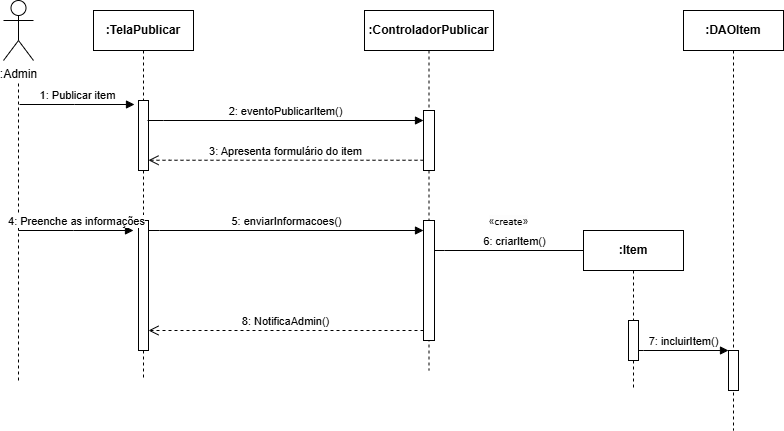

The diagram above was exported from draw.io. Its source (the exported page's mxGraphModel, read from the mxfile embedded in the PNG):
<mxGraphModel dx="1106" dy="577" grid="1" gridSize="10" guides="1" tooltips="1" connect="1" arrows="1" fold="1" page="1" pageScale="1" pageWidth="850" pageHeight="1100" math="0" shadow="0">
  <root>
    <mxCell id="0" />
    <mxCell id="1" parent="0" />
    <mxCell id="aM9ryv3xv72pqoxQDRHE-1" value=":TelaPublicar" style="shape=umlLifeline;perimeter=lifelinePerimeter;whiteSpace=wrap;html=1;container=0;dropTarget=0;collapsible=0;recursiveResize=0;outlineConnect=0;portConstraint=eastwest;newEdgeStyle={&quot;edgeStyle&quot;:&quot;elbowEdgeStyle&quot;,&quot;elbow&quot;:&quot;vertical&quot;,&quot;curved&quot;:0,&quot;rounded&quot;:0};fontStyle=1" parent="1" vertex="1">
      <mxGeometry x="110" y="40" width="100" height="370" as="geometry" />
    </mxCell>
    <mxCell id="aM9ryv3xv72pqoxQDRHE-2" value="" style="html=1;points=[];perimeter=orthogonalPerimeter;outlineConnect=0;targetShapes=umlLifeline;portConstraint=eastwest;newEdgeStyle={&quot;edgeStyle&quot;:&quot;elbowEdgeStyle&quot;,&quot;elbow&quot;:&quot;vertical&quot;,&quot;curved&quot;:0,&quot;rounded&quot;:0};" parent="aM9ryv3xv72pqoxQDRHE-1" vertex="1">
      <mxGeometry x="45" y="90" width="10" height="70" as="geometry" />
    </mxCell>
    <mxCell id="aM9ryv3xv72pqoxQDRHE-4" value="" style="html=1;points=[];perimeter=orthogonalPerimeter;outlineConnect=0;targetShapes=umlLifeline;portConstraint=eastwest;newEdgeStyle={&quot;edgeStyle&quot;:&quot;elbowEdgeStyle&quot;,&quot;elbow&quot;:&quot;vertical&quot;,&quot;curved&quot;:0,&quot;rounded&quot;:0};" parent="aM9ryv3xv72pqoxQDRHE-1" vertex="1">
      <mxGeometry x="45" y="210" width="10" height="130" as="geometry" />
    </mxCell>
    <mxCell id="aM9ryv3xv72pqoxQDRHE-5" value=":ControladorPublicar" style="shape=umlLifeline;perimeter=lifelinePerimeter;whiteSpace=wrap;html=1;container=0;dropTarget=0;collapsible=0;recursiveResize=0;outlineConnect=0;portConstraint=eastwest;newEdgeStyle={&quot;edgeStyle&quot;:&quot;elbowEdgeStyle&quot;,&quot;elbow&quot;:&quot;vertical&quot;,&quot;curved&quot;:0,&quot;rounded&quot;:0};fontStyle=1" parent="1" vertex="1">
      <mxGeometry x="381" y="40" width="129" height="360" as="geometry" />
    </mxCell>
    <mxCell id="aM9ryv3xv72pqoxQDRHE-6" value="" style="html=1;points=[];perimeter=orthogonalPerimeter;outlineConnect=0;targetShapes=umlLifeline;portConstraint=eastwest;newEdgeStyle={&quot;edgeStyle&quot;:&quot;elbowEdgeStyle&quot;,&quot;elbow&quot;:&quot;vertical&quot;,&quot;curved&quot;:0,&quot;rounded&quot;:0};" parent="aM9ryv3xv72pqoxQDRHE-5" vertex="1">
      <mxGeometry x="59" y="100" width="11" height="60" as="geometry" />
    </mxCell>
    <mxCell id="6MnSUEA_1wMFC0ZPBEWw-12" value="" style="html=1;points=[];perimeter=orthogonalPerimeter;outlineConnect=0;targetShapes=umlLifeline;portConstraint=eastwest;newEdgeStyle={&quot;edgeStyle&quot;:&quot;elbowEdgeStyle&quot;,&quot;elbow&quot;:&quot;vertical&quot;,&quot;curved&quot;:0,&quot;rounded&quot;:0};" parent="aM9ryv3xv72pqoxQDRHE-5" vertex="1">
      <mxGeometry x="59" y="210" width="11" height="120" as="geometry" />
    </mxCell>
    <mxCell id="aM9ryv3xv72pqoxQDRHE-7" value="2: eventoPublicarItem()" style="html=1;verticalAlign=bottom;endArrow=block;edgeStyle=elbowEdgeStyle;elbow=vertical;curved=0;rounded=0;" parent="1" target="aM9ryv3xv72pqoxQDRHE-6" edge="1">
      <mxGeometry x="0.0021" relative="1" as="geometry">
        <mxPoint x="164" y="150" as="sourcePoint" />
        <Array as="points">
          <mxPoint x="180" y="150" />
        </Array>
        <mxPoint x="426" y="150" as="targetPoint" />
        <mxPoint as="offset" />
      </mxGeometry>
    </mxCell>
    <mxCell id="lWdhu7-q25YcLE0woq7k-3" value=":Admin" style="shape=umlActor;verticalLabelPosition=bottom;verticalAlign=top;html=1;outlineConnect=0;" parent="1" vertex="1">
      <mxGeometry x="20" y="30" width="30" height="60" as="geometry" />
    </mxCell>
    <mxCell id="lWdhu7-q25YcLE0woq7k-4" value="1: Publicar item" style="html=1;verticalAlign=bottom;endArrow=block;edgeStyle=elbowEdgeStyle;elbow=vertical;curved=0;rounded=0;" parent="1" edge="1">
      <mxGeometry relative="1" as="geometry">
        <mxPoint x="36" y="134" as="sourcePoint" />
        <Array as="points">
          <mxPoint x="91" y="134" />
        </Array>
        <mxPoint x="151" y="134" as="targetPoint" />
      </mxGeometry>
    </mxCell>
    <mxCell id="6MnSUEA_1wMFC0ZPBEWw-3" value="" style="endArrow=none;dashed=1;html=1;rounded=0;" parent="1" edge="1">
      <mxGeometry width="50" height="50" relative="1" as="geometry">
        <mxPoint x="35" y="410" as="sourcePoint" />
        <mxPoint x="35" y="110" as="targetPoint" />
      </mxGeometry>
    </mxCell>
    <mxCell id="6MnSUEA_1wMFC0ZPBEWw-5" value="3: Apresenta formulário do item" style="html=1;verticalAlign=bottom;endArrow=open;dashed=1;endSize=8;edgeStyle=elbowEdgeStyle;elbow=vertical;curved=0;rounded=0;" parent="1" source="aM9ryv3xv72pqoxQDRHE-6" target="aM9ryv3xv72pqoxQDRHE-2" edge="1">
      <mxGeometry relative="1" as="geometry">
        <mxPoint x="160" y="189.74" as="targetPoint" />
        <Array as="points">
          <mxPoint x="186" y="189.74" />
        </Array>
        <mxPoint x="422" y="189.74" as="sourcePoint" />
      </mxGeometry>
    </mxCell>
    <mxCell id="6MnSUEA_1wMFC0ZPBEWw-6" value="4: Preenche as informações" style="html=1;verticalAlign=bottom;endArrow=block;edgeStyle=elbowEdgeStyle;elbow=vertical;curved=0;rounded=0;" parent="1" edge="1">
      <mxGeometry relative="1" as="geometry">
        <mxPoint x="35" y="260" as="sourcePoint" />
        <Array as="points">
          <mxPoint x="90" y="260" />
        </Array>
        <mxPoint x="150" y="260" as="targetPoint" />
      </mxGeometry>
    </mxCell>
    <mxCell id="6MnSUEA_1wMFC0ZPBEWw-7" value="5: enviarInformacoes()" style="html=1;verticalAlign=bottom;endArrow=block;edgeStyle=elbowEdgeStyle;elbow=horizontal;curved=0;rounded=0;" parent="1" source="aM9ryv3xv72pqoxQDRHE-4" target="6MnSUEA_1wMFC0ZPBEWw-12" edge="1">
      <mxGeometry x="0.0036" relative="1" as="geometry">
        <mxPoint x="160" y="260" as="sourcePoint" />
        <Array as="points">
          <mxPoint x="176" y="260" />
        </Array>
        <mxPoint x="390" y="260" as="targetPoint" />
        <mxPoint as="offset" />
      </mxGeometry>
    </mxCell>
    <mxCell id="6MnSUEA_1wMFC0ZPBEWw-20" value="8: NotificaAdmin()" style="html=1;verticalAlign=bottom;endArrow=open;dashed=1;endSize=8;edgeStyle=elbowEdgeStyle;elbow=vertical;curved=0;rounded=0;" parent="1" source="6MnSUEA_1wMFC0ZPBEWw-12" target="aM9ryv3xv72pqoxQDRHE-4" edge="1">
      <mxGeometry relative="1" as="geometry">
        <mxPoint x="160" y="360" as="targetPoint" />
        <Array as="points">
          <mxPoint x="410" y="360" />
        </Array>
        <mxPoint x="370" y="390" as="sourcePoint" />
      </mxGeometry>
    </mxCell>
    <mxCell id="U7tdjZScHKBEpgD_pLSO-14" value="6: criarItem()" style="html=1;verticalAlign=bottom;endArrow=block;edgeStyle=elbowEdgeStyle;elbow=horizontal;curved=0;rounded=0;" edge="1" parent="1" source="6MnSUEA_1wMFC0ZPBEWw-12">
      <mxGeometry relative="1" as="geometry">
        <mxPoint x="450" y="280" as="sourcePoint" />
        <Array as="points">
          <mxPoint x="461" y="280" />
        </Array>
        <mxPoint x="610" y="280" as="targetPoint" />
      </mxGeometry>
    </mxCell>
    <mxCell id="U7tdjZScHKBEpgD_pLSO-15" value=":Item" style="shape=umlLifeline;perimeter=lifelinePerimeter;whiteSpace=wrap;html=1;container=0;dropTarget=0;collapsible=0;recursiveResize=0;outlineConnect=0;portConstraint=eastwest;newEdgeStyle={&quot;edgeStyle&quot;:&quot;elbowEdgeStyle&quot;,&quot;elbow&quot;:&quot;vertical&quot;,&quot;curved&quot;:0,&quot;rounded&quot;:0};fontStyle=1" vertex="1" parent="1">
      <mxGeometry x="600" y="260" width="100" height="160" as="geometry" />
    </mxCell>
    <mxCell id="U7tdjZScHKBEpgD_pLSO-16" value="" style="html=1;points=[];perimeter=orthogonalPerimeter;outlineConnect=0;targetShapes=umlLifeline;portConstraint=eastwest;newEdgeStyle={&quot;edgeStyle&quot;:&quot;elbowEdgeStyle&quot;,&quot;elbow&quot;:&quot;vertical&quot;,&quot;curved&quot;:0,&quot;rounded&quot;:0};" vertex="1" parent="U7tdjZScHKBEpgD_pLSO-15">
      <mxGeometry x="45" y="90" width="10" height="40" as="geometry" />
    </mxCell>
    <mxCell id="U7tdjZScHKBEpgD_pLSO-17" value="&lt;div style=&quot;text-align: left; font-size: 11px;&quot;&gt;&lt;span style=&quot;font-family: Frutiger, &amp;quot;Frutiger Linotype&amp;quot;, Univers, Calibri, &amp;quot;Gill Sans&amp;quot;, &amp;quot;Gill Sans MT&amp;quot;, &amp;quot;Myriad Pro&amp;quot;, Myriad, &amp;quot;DejaVu Sans Condensed&amp;quot;, &amp;quot;Liberation Sans&amp;quot;, &amp;quot;Nimbus Sans L&amp;quot;, Tahoma, Geneva, &amp;quot;Helvetica Neue&amp;quot;, Helvetica, Arial, sans-serif; font-size: 11px; text-wrap: wrap; background-color: rgb(253, 253, 253);&quot;&gt;«create&lt;/span&gt;&lt;span style=&quot;background-color: rgb(253, 253, 253); font-family: Frutiger, &amp;quot;Frutiger Linotype&amp;quot;, Univers, Calibri, &amp;quot;Gill Sans&amp;quot;, &amp;quot;Gill Sans MT&amp;quot;, &amp;quot;Myriad Pro&amp;quot;, Myriad, &amp;quot;DejaVu Sans Condensed&amp;quot;, &amp;quot;Liberation Sans&amp;quot;, &amp;quot;Nimbus Sans L&amp;quot;, Tahoma, Geneva, &amp;quot;Helvetica Neue&amp;quot;, Helvetica, Arial, sans-serif; font-size: 11px; text-wrap: wrap;&quot;&gt;»&lt;/span&gt;&lt;br style=&quot;font-size: 11px;&quot;&gt;&lt;/div&gt;" style="text;html=1;align=center;verticalAlign=bottom;resizable=0;points=[];autosize=1;strokeColor=none;fillColor=none;fontSize=11;" vertex="1" parent="1">
      <mxGeometry x="495" y="230" width="60" height="30" as="geometry" />
    </mxCell>
    <mxCell id="U7tdjZScHKBEpgD_pLSO-20" value=":DAOItem" style="shape=umlLifeline;perimeter=lifelinePerimeter;whiteSpace=wrap;html=1;container=0;dropTarget=0;collapsible=0;recursiveResize=0;outlineConnect=0;portConstraint=eastwest;newEdgeStyle={&quot;edgeStyle&quot;:&quot;elbowEdgeStyle&quot;,&quot;elbow&quot;:&quot;vertical&quot;,&quot;curved&quot;:0,&quot;rounded&quot;:0};fontStyle=1" vertex="1" parent="1">
      <mxGeometry x="700" y="40" width="100" height="420" as="geometry" />
    </mxCell>
    <mxCell id="U7tdjZScHKBEpgD_pLSO-21" value="" style="html=1;points=[];perimeter=orthogonalPerimeter;outlineConnect=0;targetShapes=umlLifeline;portConstraint=eastwest;newEdgeStyle={&quot;edgeStyle&quot;:&quot;elbowEdgeStyle&quot;,&quot;elbow&quot;:&quot;vertical&quot;,&quot;curved&quot;:0,&quot;rounded&quot;:0};" vertex="1" parent="U7tdjZScHKBEpgD_pLSO-20">
      <mxGeometry x="45" y="340" width="10" height="40" as="geometry" />
    </mxCell>
    <mxCell id="U7tdjZScHKBEpgD_pLSO-22" value="7: incluirItem()" style="html=1;verticalAlign=bottom;endArrow=block;edgeStyle=elbowEdgeStyle;elbow=horizontal;curved=0;rounded=0;" edge="1" parent="1" source="U7tdjZScHKBEpgD_pLSO-16" target="U7tdjZScHKBEpgD_pLSO-21">
      <mxGeometry relative="1" as="geometry">
        <mxPoint x="461" y="290" as="sourcePoint" />
        <Array as="points">
          <mxPoint x="660" y="380" />
        </Array>
        <mxPoint x="620" y="290" as="targetPoint" />
      </mxGeometry>
    </mxCell>
  </root>
</mxGraphModel>